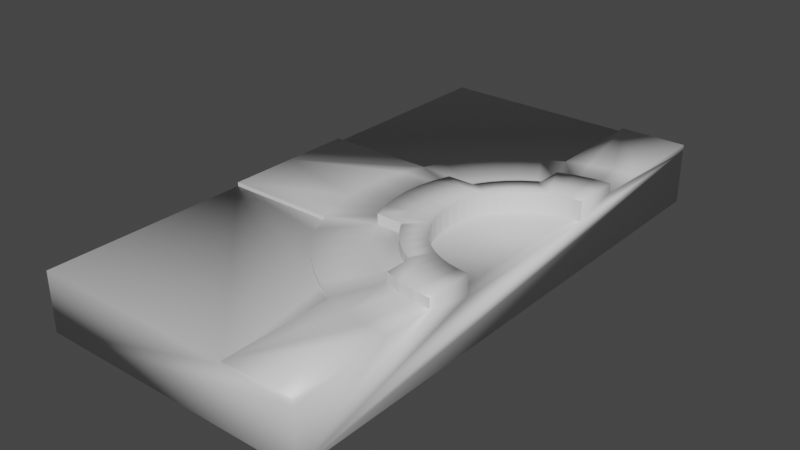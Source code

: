 # Source: doorsub.blend  (saved by Blender 2.91.10; exported with 4.5.12 LTS)
import bpy
from mathutils import Matrix  # noqa: F401  (used for matrix-valued properties, if any)

bpy.ops.wm.read_factory_settings(use_empty=True)
scene = bpy.context.scene
scene.name = 'Scene'

# ---- collections
col_collection = bpy.data.collections.new('Collection'); scene.collection.children.link(col_collection)

# ---- materials (node trees are filled in below, after node groups)
mat_material = bpy.data.materials.new('Material')
mat_material.alpha_threshold = 0.0
mat_material.use_transparent_shadow = False
mat_material.line_color = (0.0, 0.0, 0.0, 1.0)

# ---- material node trees
mat_material.use_nodes = True; mat_material.node_tree.nodes.clear()
_N = mat_material.node_tree.nodes; _L = mat_material.node_tree.links
n0 = _N.new('ShaderNodeOutputMaterial'); n0.name = 'Material Output'; n0.location = (300, 300)
n1 = _N.new('ShaderNodeBsdfPrincipled'); n1.name = 'Principled BSDF'; n1.location = (10, 300)
n1.distribution = 'GGX'
n1.subsurface_method = 'BURLEY'
n1.inputs[2].default_value = 0.4
n1.inputs[3].default_value = 1.45
n1.inputs[27].default_value = (0.0, 0.0, 0.0, 1.0)
n1.inputs[28].default_value = 1.0
_L.new(n1.outputs[0], n0.inputs[0])
n0.is_active_output = True

# ---- world
world_world = bpy.data.worlds.new('World'); scene.world = world_world
world_world.use_nodes = True; world_world.node_tree.nodes.clear()
_N = world_world.node_tree.nodes; _L = world_world.node_tree.links
n0 = _N.new('ShaderNodeOutputWorld'); n0.name = 'World Output'; n0.location = (300, 300)
n1 = _N.new('ShaderNodeBackground'); n1.name = 'Background'; n1.location = (10, 300)
n1.inputs[0].default_value = (0.05088, 0.05088, 0.05088, 1.0)
_L.new(n1.outputs[0], n0.inputs[0])
n0.is_active_output = True
world_world.color = (0.05088, 0.05088, 0.05088)
world_world.use_sun_shadow = False
world_world.sun_shadow_jitter_overblur = 0.0

# ---- meshes
me_cube = bpy.data.meshes.new('Cube')
me_cube.from_pydata([(-0.2, 0.2, 0.02227), (-0.2, 0.2, -0.02), (-0.2, -0.2, 0.02227), (-0.2, -0.2, -0.02), (0.0, 0.2, -0.02), (0.0, -0.2, 0.02), (0.0, -0.2, -0.02), (0.0, 0.2, 0.02), (-0.2, 0.0, -0.02), (-0.2, 0.0, 0.02), (0.0, 0.0, -0.02), (0.0, 0.0, 0.02), (0.0, 0.0, 0.02), (0.0, 0.0, 0.02), (0.0, 0.0, 0.02), (0.0, 0.0, 0.02), (0.0, 0.0, 0.02), (0.0, 0.0, 0.02), (-0.04975, -0.1201, 0.02227), (-0.1201, 0.04975, 0.02227), (-0.065, -0.1126, 0.02227), (-0.1126, 0.065, 0.02227), (-0.03635, -0.0683, 0.03209), (-0.0683, 0.03635, 0.03209), (-0.0683, -0.03635, 0.03209), (-0.07914, -0.1031, 0.02227), (-0.1031, 0.07914, 0.02227), (-0.03635, 0.0683, 0.03209), (-0.0775, -1.081e-19, 0.03209), (-3.722e-09, -0.0775, 0.03209), (-0.09419, -0.0124, 0.03209), (-0.09192, -0.09192, 0.02227), (-0.09192, 0.09192, 0.02227), (-0.0124, 0.09419, 0.03209), (-0.007832, 0.05949, 0.03209), (-0.01012, 0.07684, 0.03209), (-0.1031, -0.07914, 0.02227), (-0.07914, 0.1031, 0.02227), (-0.05949, -0.007832, 0.03209), (-0.07684, -0.01012, 0.03209), (-0.09176, -0.02459, 0.03209), (-0.08777, -0.03635, 0.03209), (-0.1126, -0.065, 0.02227), (-0.065, 0.1126, 0.02227), (-0.03635, 0.08777, 0.03209), (-0.02459, 0.09176, 0.03209), (-0.01553, 0.05796, 0.03209), (-0.02006, 0.07486, 0.03209), (-0.1201, -0.04975, 0.02227), (-0.04975, 0.1201, 0.02227), (-0.05796, -0.01553, 0.03209), (-0.07486, -0.02006, 0.03209), (-0.02296, 0.05543, 0.03209), (-0.02966, 0.0716, 0.03209), (-0.05543, -0.02296, 0.03209), (-0.0716, -0.02966, 0.03209), (-0.03, 0.05196, 0.03209), (-0.03875, 0.06712, 0.03209), (-0.05196, -0.03, 0.03209), (-0.06712, -0.03875, 0.03209), (-0.03653, 0.0476, 0.03209), (-0.04718, 0.06148, 0.03209), (-0.0476, -0.03653, 0.03209), (-0.06148, -0.04718, 0.03209), (-0.04243, 0.04243, 0.03209), (-0.0548, 0.0548, 0.03209), (-0.04243, -0.04243, 0.03209), (-0.0548, -0.0548, 0.03209), (-0.2, 0.04975, 0.02227), (-0.2, -0.04975, 0.02227), (-0.0476, 0.03653, 0.03209), (-0.06148, 0.04718, 0.03209), (-0.03653, -0.0476, 0.03209), (-0.04718, -0.06148, 0.03209), (-0.05196, 0.03, 0.03209), (-0.06712, 0.03875, 0.03209), (-0.03, -0.05196, 0.03209), (-0.03875, -0.06712, 0.03209), (-0.03635, -0.08777, 0.03209), (-0.08777, 0.03635, 0.03209), (-0.05543, 0.02296, 0.03209), (-0.0716, 0.02966, 0.03209), (-0.02296, -0.05543, 0.03209), (-0.02966, -0.0716, 0.03209), (-0.02459, -0.09176, 0.03209), (-0.09176, 0.02459, 0.03209), (-0.05796, 0.01553, 0.03209), (-0.07486, 0.02006, 0.03209), (-0.01553, -0.05796, 0.03209), (-0.02006, -0.07486, 0.03209), (3.779e-12, -0.095, 0.03209), (-0.0124, -0.09419, 0.03209), (-7.447e-09, -0.06, 0.03209), (-0.06, -1.081e-19, 0.03209), (-0.09419, 0.0124, 0.03209), (-0.095, -1.081e-19, 0.03209), (1.118e-08, 0.095, 0.03209), (5.592e-09, 0.0775, 0.03209), (3.779e-12, 0.06, 0.03209), (-0.04975, -0.2, 0.02227), (-0.04975, 0.2, 0.02227), (-0.05949, 0.007832, 0.03209), (-0.07684, 0.01012, 0.03209), (-0.007832, -0.05949, 0.03209), (-0.01012, -0.07684, 0.03209), (-0.2, -1.081e-19, 0.025), (-0.2, 0.04975, 0.025), (5.582e-12, -0.2, 0.025), (-0.04975, -0.2, 0.025), (-0.1289, 0.01697, 0.025), (-0.09419, 0.0124, 0.025), (-0.01697, -0.1289, 0.025), (-0.0124, -0.09419, 0.025), (-0.007832, -0.05949, 0.0172), (-0.05949, 0.007832, 0.0172), (5.582e-12, 0.06, 0.0172), (1.118e-08, 0.095, 0.025), (-0.095, -1.081e-19, 0.025), (-0.06, -1.081e-19, 0.0172), (1.677e-08, 0.13, 0.025), (-7.445e-09, -0.06, 0.0172), (5.582e-12, -0.095, 0.025), (5.582e-12, -0.13, 0.025), (-0.1256, 0.03365, 0.025), (-0.09176, 0.02459, 0.025), (-0.03365, -0.1256, 0.025), (-0.02459, -0.09176, 0.025), (-0.01553, -0.05796, 0.0172), (-0.05796, 0.01553, 0.0172), (-0.1201, 0.04975, 0.025), (-0.08777, 0.03635, 0.025), (-0.04975, -0.1201, 0.025), (-0.03635, -0.08777, 0.025), (-0.02296, -0.05543, 0.0172), (-0.05543, 0.02296, 0.0172), (-0.1126, 0.065, 0.025), (-0.08227, 0.0475, 0.025), (-0.065, -0.1126, 0.025), (-0.0475, -0.08227, 0.025), (-0.03875, -0.06712, 0.025), (-0.03, -0.05196, 0.0172), (-0.06712, 0.03875, 0.025), (-0.05196, 0.03, 0.0172), (-0.1031, 0.07914, 0.025), (-0.07537, 0.05783, 0.025), (-0.07914, -0.1031, 0.025), (-0.05783, -0.07537, 0.025), (-0.04718, -0.06148, 0.025), (-0.03653, -0.0476, 0.0172), (-0.06148, 0.04718, 0.025), (-0.0476, 0.03653, 0.0172), (-0.09192, 0.09192, 0.025), (-0.06718, 0.06718, 0.025), (-0.09192, -0.09192, 0.025), (-0.06718, -0.06718, 0.025), (-0.0548, -0.0548, 0.025), (-0.04243, -0.04243, 0.0172), (-0.0548, 0.0548, 0.025), (-0.04243, 0.04243, 0.0172), (-0.07914, 0.1031, 0.025), (-0.05783, 0.07537, 0.025), (-0.1031, -0.07914, 0.025), (-0.07537, -0.05783, 0.025), (-0.06148, -0.04718, 0.025), (-0.0476, -0.03653, 0.0172), (-0.04718, 0.06148, 0.025), (-0.03653, 0.0476, 0.0172), (-0.065, 0.1126, 0.025), (-0.0475, 0.08227, 0.025), (-0.1126, -0.065, 0.025), (-0.08227, -0.0475, 0.025), (-0.06712, -0.03875, 0.025), (-0.05196, -0.03, 0.0172), (-0.03875, 0.06712, 0.025), (-0.03, 0.05196, 0.0172), (-0.04975, 0.1201, 0.025), (-0.03635, 0.08777, 0.025), (-0.1201, -0.04975, 0.025), (-0.08777, -0.03635, 0.025), (-0.05543, -0.02296, 0.0172), (-0.02296, 0.05543, 0.0172), (-0.03365, 0.1256, 0.025), (-0.02459, 0.09176, 0.025), (-0.1256, -0.03365, 0.025), (-0.09176, -0.02459, 0.025), (-0.05796, -0.01553, 0.0172), (-0.01553, 0.05796, 0.0172), (-0.01697, 0.1289, 0.025), (-0.0124, 0.09419, 0.025), (-0.1289, -0.01697, 0.025), (-0.09419, -0.0124, 0.025), (-0.05949, -0.007832, 0.0172), (-0.007832, 0.05949, 0.0172), (-0.2, -0.04975, 0.025), (-0.13, -1.081e-19, 0.025), (-0.03635, 0.0683, 0.025), (-0.0683, -0.03635, 0.025), (-0.0683, 0.03635, 0.025), (-0.04975, 0.2, 0.025), (5.582e-12, 0.2, 0.025), (-0.03635, -0.0683, 0.025)], [(11, 12), (13, 12), (14, 13), (15, 14), (15, 16), (16, 17)], [(8, 10, 6, 3), (1, 4, 10, 8), (147, 139, 77, 73), (192, 115, 98, 34), (112, 121, 90, 91), (133, 140, 76, 82), (120, 113, 103, 92), (149, 141, 75, 71), (118, 114, 101, 93), (155, 147, 73, 67), (150, 158, 64, 70), (110, 117, 95, 94), (157, 149, 71, 65), (185, 191, 38, 50), (163, 155, 67, 63), (55, 41, 24), (53, 44, 27), (23, 79, 81), (22, 78, 83), (58, 54, 55, 24, 59), (82, 76, 77, 22, 83), (80, 74, 75, 23, 81), (56, 52, 53, 27, 57), (21, 26, 32, 37, 43, 49, 100, 0, 68, 19), (94, 102, 87, 85), (91, 104, 89, 84), (85, 87, 81, 79), (84, 89, 83, 78), (44, 53, 47, 45), (41, 55, 51, 40), (45, 47, 35, 33), (40, 51, 39, 30), (98, 97, 35, 34), (101, 102, 28, 93), (38, 93, 28, 39), (103, 104, 29, 92), (104, 91, 90, 29), (39, 28, 95, 30), (102, 94, 95, 28), (97, 96, 33, 35), (51, 50, 38, 39), (47, 46, 34, 35), (55, 54, 50, 51), (53, 52, 46, 47), (61, 60, 56, 57), (63, 62, 58, 59), (65, 64, 60, 61), (67, 66, 62, 63), (71, 70, 64, 65), (73, 72, 66, 67), (75, 74, 70, 71), (77, 76, 72, 73), (89, 88, 82, 83), (87, 86, 80, 81), (104, 103, 88, 89), (102, 101, 86, 87), (69, 48, 177, 193), (43, 37, 159, 167), (19, 68, 106, 129), (100, 49, 175, 198), (32, 26, 143, 151), (8, 3, 2, 69, 9), (2, 3, 6, 5, 99), (42, 36, 161, 169), (18, 20, 25, 31, 36, 42, 48, 69, 2, 99), (21, 19, 129, 135), (31, 25, 145, 153), (99, 5, 107, 108), (49, 43, 167, 175), (20, 18, 131, 137), (9, 69, 193, 105), (18, 99, 108, 131), (68, 9, 105, 106), (48, 42, 169, 177), (7, 100, 198, 199), (26, 21, 135, 143), (37, 32, 151, 159), (25, 20, 137, 145), (4, 1, 0, 100, 7), (0, 1, 8, 9, 68), (36, 31, 153, 161), (165, 157, 65, 61), (111, 112, 126, 125), (109, 110, 124, 123), (127, 133, 82, 88), (148, 156, 66, 72), (125, 126, 132, 131), (123, 124, 130, 129), (190, 184, 40, 30), (171, 163, 63, 59), (131, 132, 138, 137), (129, 130, 136, 135), (188, 182, 45, 33), (186, 192, 34, 46), (137, 138, 146, 145), (135, 136, 144, 143), (139, 200, 22, 77), (166, 174, 56, 60), (173, 165, 61, 57), (132, 126, 84, 78), (145, 146, 154, 153), (143, 144, 152, 151), (130, 124, 85, 79), (153, 154, 162, 161), (151, 152, 160, 159), (159, 160, 168, 167), (128, 134, 80, 86), (161, 162, 170, 169), (169, 170, 178, 177), (167, 168, 176, 175), (177, 178, 184, 183), (175, 176, 182, 181), (176, 195, 27, 44), (164, 172, 58, 62), (183, 184, 190, 189), (181, 182, 188, 187), (200, 132, 78, 22), (187, 188, 116, 119), (142, 150, 70, 74), (109, 194, 117, 110), (189, 190, 117, 194), (196, 171, 59, 24), (112, 111, 122, 121), (179, 185, 50, 54), (140, 148, 72, 76), (113, 127, 88, 103), (184, 178, 41, 40), (182, 176, 44, 45), (126, 112, 91, 84), (180, 186, 46, 52), (158, 166, 60, 64), (124, 110, 94, 85), (178, 196, 24, 41), (160, 165, 173, 168), (162, 163, 171, 170), (152, 157, 165, 160), (154, 155, 163, 162), (144, 149, 157, 152), (146, 147, 155, 154), (136, 141, 149, 144), (138, 139, 147, 146), (114, 128, 86, 101), (197, 130, 79, 23), (191, 118, 93, 38), (177, 183, 189, 194, 109, 123, 129, 106, 105, 193), (156, 164, 62, 66), (174, 180, 52, 56), (117, 190, 30, 95), (134, 142, 74, 80), (116, 188, 33, 96), (195, 173, 57, 27), (200, 139, 138, 132), (197, 141, 136, 130), (195, 176, 168, 173), (141, 197, 23, 75), (172, 179, 54, 58), (178, 170, 171, 196), (107, 122, 111, 125, 131, 108), (199, 198, 175, 181, 187, 119), (118, 191, 185, 179, 172, 164, 156, 148, 140, 133, 127, 113, 120, 17, 115, 192, 186, 180, 174, 166, 158, 150, 142, 134, 128, 114), (10, 4, 7, 199, 119, 116, 96, 97, 98, 115, 17, 120, 92, 29, 90, 121, 122, 107, 5, 6)])
me_cube.polygons.foreach_set('use_smooth', [1, 1, 0, 0, 0, 0, 0, 0, 0, 0, 0, 0, 0, 0, 0, 1, 1, 1, 1, 1, 1, 1, 1, 1, 1, 1, 1, 1, 1, 1, 1, 1, 1, 1, 1, 1, 1, 1, 1, 1, 1, 1, 1, 1, 1, 1, 1, 1, 1, 1, 1, 1, 1, 1, 1, 1, 0, 0, 0, 0, 0, 1, 1, 0, 1, 0, 0, 1, 0, 0, 1, 0, 1, 0, 1, 0, 0, 0, 1, 1, 0, 0, 1, 1, 0, 0, 1, 1, 0, 0, 1, 1, 0, 0, 1, 1, 0, 0, 0, 0, 1, 1, 0, 1, 1, 1, 0, 1, 1, 1, 1, 1, 0, 0, 1, 1, 0, 1, 0, 1, 1, 0, 1, 0, 0, 0, 0, 0, 0, 0, 0, 0, 0, 1, 1, 1, 1, 1, 1, 1, 1, 0, 0, 0, 1, 0, 0, 0, 0, 0, 0, 1, 1, 1, 0, 0, 1, 1, 1, 1, 1])
_uv = me_cube.uv_layers.new(name='UVMap')
_uv.uv.foreach_set('vector', [0.38, 0.001001, 0.001001, 0.001001, 0.001001, 0.3626, 0.38, 0.3626, 0.38, 0.3646, 0.001001, 0.3646, 0.001001, 0.7263, 0.38, 0.7263, 0.9276, 0.6126, 0.9276, 0.5919, 0.9177, 0.5919, 0.9177, 0.6126, 0.9157, 0.5919, 0.9058, 0.5919, 0.9058, 0.6126, 0.9157, 0.6126, 0.9514, 0.6126, 0.9514, 0.5919, 0.9415, 0.5919, 0.9415, 0.6126, 0.9395, 0.5919, 0.9296, 0.5919, 0.9296, 0.6126, 0.9395, 0.6126, 0.9276, 0.6146, 0.9177, 0.6146, 0.9177, 0.6354, 0.9276, 0.6354, 0.9157, 0.6354, 0.9157, 0.6146, 0.9058, 0.6146, 0.9058, 0.6354, 0.9514, 0.6146, 0.9415, 0.6146, 0.9415, 0.6354, 0.9514, 0.6354, 0.9395, 0.6354, 0.9395, 0.6146, 0.9296, 0.6146, 0.9296, 0.6354, 0.88, 0.5919, 0.87, 0.5919, 0.87, 0.6126, 0.88, 0.6126, 0.868, 0.6126, 0.868, 0.5919, 0.8581, 0.5919, 0.8581, 0.6126, 0.9038, 0.6126, 0.9038, 0.5919, 0.8939, 0.5919, 0.8939, 0.6126, 0.8919, 0.5919, 0.882, 0.5919, 0.882, 0.6126, 0.8919, 0.6126, 0.88, 0.6354, 0.88, 0.6146, 0.87, 0.6146, 0.87, 0.6354, 0.63, 0.8399, 0.63, 0.8202, 0.621, 0.8399, 0.62, 0.8192, 0.62, 0.8389, 0.629, 0.8192, 0.633, 0.8399, 0.6419, 0.8202, 0.6419, 0.8399, 0.6409, 0.8192, 0.632, 0.8389, 0.632, 0.8192, 0.9534, 0.6103, 0.9534, 0.5943, 0.9752, 0.5919, 0.9752, 0.6072, 0.9752, 0.6126, 0.9038, 0.4806, 0.9038, 0.4967, 0.882, 0.499, 0.882, 0.4935, 0.882, 0.4783, 0.88, 0.4806, 0.88, 0.4967, 0.8581, 0.499, 0.8581, 0.4935, 0.8581, 0.4783, 0.9038, 0.4579, 0.9038, 0.4739, 0.882, 0.4763, 0.882, 0.461, 0.882, 0.4555, 0.5404, 0.6896, 0.5166, 0.6555, 0.4883, 0.6248, 0.4561, 0.5978, 0.4204, 0.575, 0.382, 0.5569, 0.382, 0.3646, 0.7609, 0.3646, 0.7609, 0.7263, 0.5594, 0.7263, 0.88, 0.4555, 0.8581, 0.4555, 0.8581, 0.4763, 0.88, 0.4763, 0.9514, 0.4783, 0.9296, 0.4783, 0.9296, 0.499, 0.9514, 0.499, 0.9276, 0.4783, 0.9058, 0.4783, 0.9058, 0.499, 0.9276, 0.499, 0.9514, 0.4555, 0.9296, 0.4555, 0.9296, 0.4763, 0.9514, 0.4763, 0.9276, 0.4555, 0.9058, 0.4555, 0.9058, 0.4763, 0.9276, 0.4763, 0.9038, 0.5237, 0.882, 0.5237, 0.882, 0.5445, 0.9038, 0.5445, 0.88, 0.5237, 0.8581, 0.5237, 0.8581, 0.5445, 0.88, 0.5445, 0.9038, 0.501, 0.882, 0.501, 0.882, 0.5217, 0.9038, 0.5217, 0.868, 0.6354, 0.868, 0.6146, 0.8581, 0.6146, 0.8581, 0.6354, 0.9038, 0.6354, 0.9038, 0.6146, 0.8939, 0.6146, 0.8939, 0.6354, 0.8919, 0.6146, 0.882, 0.6146, 0.882, 0.6354, 0.8919, 0.6354, 0.9276, 0.5672, 0.9276, 0.5465, 0.9177, 0.5465, 0.9177, 0.5672, 0.88, 0.501, 0.8581, 0.501, 0.8581, 0.5217, 0.88, 0.5217, 0.9514, 0.5237, 0.9296, 0.5237, 0.9296, 0.5445, 0.9514, 0.5445, 0.9276, 0.5237, 0.9058, 0.5237, 0.9058, 0.5445, 0.9276, 0.5445, 0.9514, 0.501, 0.9296, 0.501, 0.9296, 0.5217, 0.9514, 0.5217, 0.9157, 0.5672, 0.9157, 0.5465, 0.9058, 0.5465, 0.9058, 0.5672, 0.9514, 0.5672, 0.9514, 0.5465, 0.9415, 0.5465, 0.9415, 0.5672, 0.9395, 0.5672, 0.9395, 0.5465, 0.9296, 0.5465, 0.9296, 0.5672, 0.9276, 0.5899, 0.9276, 0.5692, 0.9177, 0.5692, 0.9177, 0.5899, 0.9157, 0.5899, 0.9157, 0.5692, 0.9058, 0.5692, 0.9058, 0.5899, 0.9514, 0.5899, 0.9514, 0.5692, 0.9415, 0.5692, 0.9415, 0.5899, 0.9395, 0.5899, 0.9395, 0.5692, 0.9296, 0.5692, 0.9296, 0.5899, 0.88, 0.5672, 0.88, 0.5465, 0.87, 0.5465, 0.87, 0.5672, 0.868, 0.5672, 0.868, 0.5465, 0.8581, 0.5465, 0.8581, 0.5672, 0.9038, 0.5672, 0.9038, 0.5465, 0.8939, 0.5465, 0.8939, 0.5672, 0.8919, 0.5672, 0.8919, 0.5465, 0.882, 0.5465, 0.882, 0.5672, 0.88, 0.5899, 0.88, 0.5692, 0.87, 0.5692, 0.87, 0.5899, 0.868, 0.5899, 0.868, 0.5692, 0.8581, 0.5692, 0.8581, 0.5899, 0.9038, 0.5899, 0.9038, 0.5692, 0.8939, 0.5692, 0.8939, 0.5899, 0.8919, 0.5899, 0.8919, 0.5692, 0.882, 0.5692, 0.882, 0.5899, 0.9276, 0.7035, 0.9276, 0.6828, 0.9177, 0.6828, 0.9177, 0.7035, 0.9633, 0.3626, 0.9633, 0.1828, 0.9534, 0.1828, 0.9534, 0.3626, 0.9157, 0.7035, 0.9157, 0.6828, 0.9058, 0.6828, 0.9058, 0.7035, 0.09624, 0.9195, 0.2847, 0.9195, 0.2847, 0.9101, 0.09624, 0.9101, 0.9633, 0.1808, 0.9633, 0.001001, 0.9534, 0.001001, 0.9534, 0.1808, 0.9514, 0.7035, 0.9514, 0.6828, 0.9415, 0.6828, 0.9415, 0.7035, 0.7609, 0.7283, 0.7609, 0.8172, 0.382, 0.8172, 0.382, 0.7504, 0.4023, 0.7283, 0.8561, 0.3646, 0.8561, 0.7263, 0.7629, 0.7263, 0.7629, 0.384, 0.7861, 0.3646, 0.9395, 0.7035, 0.9395, 0.6828, 0.9296, 0.6828, 0.9296, 0.7035, 0.382, 0.1703, 0.4204, 0.1522, 0.4561, 0.1295, 0.4883, 0.1025, 0.5166, 0.07174, 0.5404, 0.03771, 0.5594, 0.001001, 0.7609, 0.001001, 0.7609, 0.3626, 0.382, 0.3626, 0.9276, 0.7263, 0.9276, 0.7055, 0.9177, 0.7055, 0.9177, 0.7263, 0.9157, 0.7263, 0.9157, 0.7055, 0.9058, 0.7055, 0.9058, 0.7263, 0.5724, 0.9195, 0.6657, 0.9195, 0.6657, 0.9101, 0.5724, 0.9101, 0.9514, 0.7263, 0.9514, 0.7055, 0.9415, 0.7055, 0.9415, 0.7263, 0.9395, 0.7263, 0.9395, 0.7055, 0.9296, 0.7055, 0.9296, 0.7263, 0.9633, 0.499, 0.9633, 0.4101, 0.9534, 0.4101, 0.9534, 0.499, 0.2867, 0.9195, 0.4752, 0.9195, 0.4752, 0.9101, 0.2867, 0.9101, 0.9633, 0.5899, 0.9633, 0.501, 0.9534, 0.501, 0.9534, 0.5899, 0.88, 0.7035, 0.88, 0.6828, 0.87, 0.6828, 0.87, 0.7035, 0.4772, 0.9195, 0.5704, 0.9195, 0.5704, 0.9101, 0.4772, 0.9101, 0.868, 0.7035, 0.868, 0.6828, 0.8581, 0.6828, 0.8581, 0.7035, 0.9038, 0.7035, 0.9038, 0.6828, 0.8939, 0.6828, 0.8939, 0.7035, 0.8919, 0.7035, 0.8919, 0.6828, 0.882, 0.6828, 0.882, 0.7035, 0.8561, 0.3626, 0.7629, 0.3626, 0.7629, 0.001001, 0.8329, 0.001001, 0.8561, 0.02041, 0.001001, 0.8192, 0.38, 0.8192, 0.38, 0.9081, 0.02134, 0.9081, 0.001001, 0.886, 0.88, 0.7263, 0.88, 0.7055, 0.87, 0.7055, 0.87, 0.7263, 0.868, 0.7263, 0.868, 0.7055, 0.8581, 0.7055, 0.8581, 0.7263, 0.9038, 0.4081, 0.9038, 0.3646, 0.882, 0.3646, 0.882, 0.4081, 0.88, 0.4081, 0.88, 0.3646, 0.8581, 0.3646, 0.8581, 0.4081, 0.9038, 0.7055, 0.8939, 0.7055, 0.8939, 0.7263, 0.9038, 0.7263, 0.8919, 0.7055, 0.882, 0.7055, 0.882, 0.7263, 0.8919, 0.7263, 0.9514, 0.4081, 0.9514, 0.3646, 0.9296, 0.3646, 0.9296, 0.4081, 0.9276, 0.4081, 0.9276, 0.3646, 0.9058, 0.3646, 0.9058, 0.4081, 0.9276, 0.6581, 0.9276, 0.6374, 0.9177, 0.6374, 0.9177, 0.6581, 0.9157, 0.6581, 0.9157, 0.6374, 0.9058, 0.6374, 0.9058, 0.6581, 0.9038, 0.4535, 0.9038, 0.4101, 0.882, 0.4101, 0.882, 0.4535, 0.88, 0.4535, 0.88, 0.4101, 0.8581, 0.4101, 0.8581, 0.4535, 0.9514, 0.6581, 0.9514, 0.6374, 0.9415, 0.6374, 0.9415, 0.6581, 0.9395, 0.6374, 0.9296, 0.6374, 0.9296, 0.6581, 0.9395, 0.6581, 0.9514, 0.4535, 0.9514, 0.4101, 0.9296, 0.4101, 0.9296, 0.4535, 0.9276, 0.4535, 0.9276, 0.4101, 0.9058, 0.4101, 0.9058, 0.4535, 0.9752, 0.626, 0.9653, 0.626, 0.9653, 0.6354, 0.9752, 0.6354, 0.9276, 0.6601, 0.9177, 0.6601, 0.9177, 0.6808, 0.9276, 0.6808, 0.9157, 0.6808, 0.9157, 0.6601, 0.9058, 0.6601, 0.9058, 0.6808, 0.9514, 0.6808, 0.9514, 0.6601, 0.9415, 0.6601, 0.9415, 0.6808, 0.04662, 0.9535, 0.04662, 0.9101, 0.02481, 0.9101, 0.02481, 0.9535, 0.02281, 0.9535, 0.02281, 0.9101, 0.001001, 0.9101, 0.001001, 0.9535, 0.9395, 0.6808, 0.9395, 0.6601, 0.9296, 0.6601, 0.9296, 0.6808, 0.09424, 0.9535, 0.09424, 0.9101, 0.07243, 0.9101, 0.07243, 0.9535, 0.07043, 0.9535, 0.07043, 0.9101, 0.04862, 0.9101, 0.04862, 0.9535, 0.04662, 0.999, 0.04662, 0.9555, 0.02481, 0.9555, 0.02481, 0.999, 0.88, 0.6374, 0.87, 0.6374, 0.87, 0.6581, 0.88, 0.6581, 0.02281, 0.999, 0.02281, 0.9555, 0.001001, 0.9555, 0.001001, 0.999, 0.09424, 0.999, 0.09424, 0.9555, 0.07243, 0.9555, 0.07243, 0.999, 0.07043, 0.999, 0.07043, 0.9555, 0.04862, 0.9555, 0.04862, 0.999, 0.7133, 0.8626, 0.7133, 0.8192, 0.6915, 0.8192, 0.6915, 0.8626, 0.6895, 0.8626, 0.6895, 0.8192, 0.6677, 0.8192, 0.6677, 0.8626, 0.9752, 0.4081, 0.9752, 0.3646, 0.9653, 0.3646, 0.9653, 0.4081, 0.868, 0.6374, 0.8581, 0.6374, 0.8581, 0.6581, 0.868, 0.6581, 0.7609, 0.8626, 0.7609, 0.8192, 0.7391, 0.8192, 0.7391, 0.8626, 0.7371, 0.8626, 0.7371, 0.8192, 0.7153, 0.8192, 0.7153, 0.8626, 0.9633, 0.4081, 0.9633, 0.3646, 0.9534, 0.3646, 0.9534, 0.4081, 0.7133, 0.9081, 0.7133, 0.8646, 0.6915, 0.8646, 0.6915, 0.9081, 0.9038, 0.6374, 0.8939, 0.6374, 0.8939, 0.6581, 0.9038, 0.6581, 0.6895, 0.8646, 0.6677, 0.8646, 0.6677, 0.9081, 0.6895, 0.9081, 0.7609, 0.9081, 0.7609, 0.8646, 0.7391, 0.8646, 0.7391, 0.9081, 0.9633, 0.626, 0.9534, 0.626, 0.9534, 0.6354, 0.9633, 0.6354, 0.7371, 0.9081, 0.7371, 0.8646, 0.7153, 0.8646, 0.7153, 0.9081, 0.8919, 0.6374, 0.882, 0.6374, 0.882, 0.6581, 0.8919, 0.6581, 0.88, 0.6601, 0.87, 0.6601, 0.87, 0.6808, 0.88, 0.6808, 0.868, 0.6601, 0.8581, 0.6601, 0.8581, 0.6808, 0.868, 0.6808, 0.9038, 0.6808, 0.9038, 0.6601, 0.8939, 0.6601, 0.8939, 0.6808, 0.8919, 0.6808, 0.8919, 0.6601, 0.882, 0.6601, 0.882, 0.6808, 0.6419, 0.8854, 0.6419, 0.8646, 0.632, 0.8646, 0.632, 0.8854, 0.63, 0.8646, 0.62, 0.8646, 0.62, 0.8854, 0.63, 0.8854, 0.6657, 0.8646, 0.6558, 0.8646, 0.6558, 0.8854, 0.6657, 0.8854, 0.6538, 0.8854, 0.6538, 0.8646, 0.6439, 0.8646, 0.6439, 0.8854, 0.999, 0.4081, 0.999, 0.3646, 0.9891, 0.3646, 0.9891, 0.4081, 0.9276, 0.501, 0.9058, 0.501, 0.9058, 0.5217, 0.9276, 0.5217, 0.618, 0.8419, 0.5962, 0.8419, 0.5962, 0.8626, 0.618, 0.8626, 0.5942, 0.8419, 0.5724, 0.8419, 0.5724, 0.8626, 0.5942, 0.8626, 0.618, 0.8192, 0.5962, 0.8192, 0.5962, 0.8399, 0.618, 0.8399, 0.5942, 0.8192, 0.5724, 0.8192, 0.5724, 0.8399, 0.5942, 0.8399, 0.6657, 0.8419, 0.6439, 0.8419, 0.6439, 0.8626, 0.6657, 0.8626, 0.6419, 0.8419, 0.62, 0.8419, 0.62, 0.8626, 0.6419, 0.8626, 0.6657, 0.8192, 0.6439, 0.8192, 0.6439, 0.8399, 0.6657, 0.8399, 0.6419, 0.8874, 0.632, 0.8874, 0.632, 0.9081, 0.6419, 0.9081, 0.9871, 0.4081, 0.9871, 0.3646, 0.9772, 0.3646, 0.9772, 0.4081, 0.63, 0.8874, 0.62, 0.8874, 0.62, 0.9081, 0.63, 0.9081, 0.7629, 0.9081, 0.7758, 0.879, 0.7836, 0.8488, 0.7862, 0.8182, 0.7836, 0.7875, 0.7758, 0.7574, 0.7629, 0.7283, 0.9514, 0.7283, 0.9514, 0.8182, 0.9514, 0.9081, 0.6657, 0.8874, 0.6558, 0.8874, 0.6558, 0.9081, 0.6657, 0.9081, 0.6538, 0.8874, 0.6439, 0.8874, 0.6439, 0.9081, 0.6538, 0.9081, 0.5942, 0.8854, 0.5942, 0.8646, 0.5843, 0.8646, 0.5843, 0.8854, 0.5823, 0.8646, 0.5724, 0.8646, 0.5724, 0.8854, 0.5823, 0.8854, 0.618, 0.8854, 0.618, 0.8646, 0.6081, 0.8646, 0.6081, 0.8854, 0.9752, 0.6146, 0.9653, 0.6146, 0.9653, 0.624, 0.9752, 0.624, 0.6061, 0.8646, 0.5962, 0.8646, 0.5962, 0.8854, 0.6061, 0.8854, 0.5942, 0.8874, 0.5843, 0.8874, 0.5843, 0.9081, 0.5942, 0.9081, 0.5823, 0.9081, 0.5823, 0.8874, 0.5724, 0.8874, 0.5724, 0.9081, 0.9633, 0.6146, 0.9534, 0.6146, 0.9534, 0.624, 0.9633, 0.624, 0.618, 0.8874, 0.6081, 0.8874, 0.6081, 0.9081, 0.618, 0.9081, 0.6061, 0.8874, 0.5962, 0.8874, 0.5962, 0.9081, 0.6061, 0.9081, 0.8581, 0.3626, 0.8581, 0.2051, 0.8899, 0.2026, 0.9212, 0.1951, 0.9514, 0.1828, 0.9514, 0.3626, 0.5704, 0.9081, 0.382, 0.9081, 0.382, 0.8192, 0.443, 0.8253, 0.5061, 0.829, 0.5704, 0.8302, 0.8581, 0.09103, 0.8589, 0.0793, 0.8613, 0.06776, 0.8652, 0.05662, 0.8706, 0.04606, 0.8773, 0.03628, 0.8853, 0.02742, 0.8945, 0.01966, 0.9046, 0.01311, 0.9155, 0.007893, 0.927, 0.004097, 0.939, 0.001786, 0.9511, 0.001001, 0.9514, 0.09091, 0.9514, 0.1808, 0.9392, 0.1801, 0.9273, 0.1778, 0.9157, 0.174, 0.9048, 0.1688, 0.8947, 0.1623, 0.8855, 0.1546, 0.8775, 0.1457, 0.8707, 0.136, 0.8653, 0.1254, 0.8613, 0.1143, 0.859, 0.1028, 0.1905, 0.8172, 0.001001, 0.8172, 0.001001, 0.7489, 0.001001, 0.7404, 0.06732, 0.7404, 0.1005, 0.7404, 0.1005, 0.7283, 0.1171, 0.7283, 0.1336, 0.7283, 0.1336, 0.7537, 0.1905, 0.7489, 0.2473, 0.7537, 0.2473, 0.7283, 0.2639, 0.7283, 0.2805, 0.7283, 0.2805, 0.7404, 0.3136, 0.7404, 0.38, 0.7404, 0.38, 0.7489, 0.38, 0.8172])
me_cube.materials.append(mat_material)
me_cube.use_remesh_preserve_volume = False
me_cube.use_remesh_preserve_attributes = False
me_cube.use_mirror_vertex_groups = False
me_cube.update()

# ---- objects
ob_cube = bpy.data.objects.new('Cube', me_cube)

# ---- transforms, parenting, visibility, modifiers, constraints
ob_cube.location = (0.0, 0.0, 0.0)
ob_cube.lock_rotations_4d = False
ob_cube.empty_display_type = 'ARROWS'
ob_cube.lineart.crease_threshold = 0.0

# ---- collection membership
col_collection.objects.link(ob_cube)

# ---- scene / render settings (as saved in the file)
scene.frame_start = 1; scene.frame_end = 250; scene.frame_set(1)
scene.render.engine = 'BLENDER_EEVEE_NEXT'
scene.cycles.use_denoising = False
scene.cycles.samples = 128
scene.cycles.sampling_pattern = 'TABULATED_SOBOL'
scene.cycles.use_adaptive_sampling = False
scene.cycles.use_light_tree = False
scene.view_settings.view_transform = 'Filmic'
bpy.context.view_layer.update()

# ---- added for rendering (the .blend has no active camera and no usable light): camera, sun
cam_auto = bpy.data.cameras.new('AutoCamera')
cam_auto.lens = 50.0
cam_auto.sensor_width = 36.0
cam_auto.clip_end = 1000.0
ob_auto_camera = bpy.data.objects.new('AutoCamera', cam_auto)
scene.collection.objects.link(ob_auto_camera)
ob_auto_camera.location = (0.316571, -0.499885, 0.339304)
ob_auto_camera.rotation_euler = (1.09748, -7.21219e-08, 0.694738)
scene.camera = ob_auto_camera
light_auto_sun = bpy.data.lights.new('AutoSun', 'SUN')
light_auto_sun.energy = 3.0
light_auto_sun.angle = 0.0523599
ob_auto_sun = bpy.data.objects.new('AutoSun', light_auto_sun)
scene.collection.objects.link(ob_auto_sun)
ob_auto_sun.rotation_euler = (0.872665, 0.174533, 0.523599)
bpy.context.view_layer.update()

